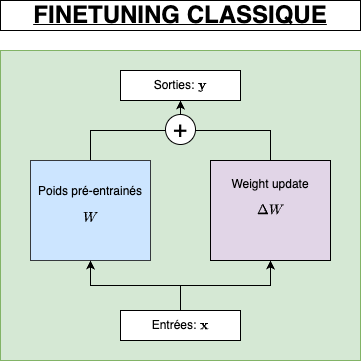

The diagram above was exported from draw.io. Its source (the exported page's mxGraphModel, read from the mxfile embedded in the PNG):
<mxGraphModel dx="1026" dy="658" grid="1" gridSize="10" guides="1" tooltips="1" connect="1" arrows="1" fold="1" page="1" pageScale="1" pageWidth="850" pageHeight="1100" math="1" shadow="0">
  <root>
    <mxCell id="0" />
    <mxCell id="1" parent="0" />
    <mxCell id="648V38aBqRib0lUki9Iq-1" value="" style="rounded=0;whiteSpace=wrap;html=1;fillColor=#d5e8d4;strokeColor=#82b366;" vertex="1" parent="1">
      <mxGeometry x="210" y="180" width="360" height="310" as="geometry" />
    </mxCell>
    <mxCell id="648V38aBqRib0lUki9Iq-17" style="edgeStyle=orthogonalEdgeStyle;rounded=0;orthogonalLoop=1;jettySize=auto;html=1;exitX=0.5;exitY=0;exitDx=0;exitDy=0;entryX=0.5;entryY=1;entryDx=0;entryDy=0;" edge="1" parent="1" source="648V38aBqRib0lUki9Iq-4" target="648V38aBqRib0lUki9Iq-6">
      <mxGeometry relative="1" as="geometry" />
    </mxCell>
    <mxCell id="648V38aBqRib0lUki9Iq-4" value="&lt;div&gt;Poids pré-entrainés&lt;/div&gt;&lt;div&gt;$$W$$&lt;/div&gt;" style="rounded=0;whiteSpace=wrap;html=1;fillColor=#cce5ff;strokeColor=#36393d;" vertex="1" parent="1">
      <mxGeometry x="240" y="290" width="120" height="100" as="geometry" />
    </mxCell>
    <mxCell id="648V38aBqRib0lUki9Iq-13" style="edgeStyle=orthogonalEdgeStyle;rounded=0;orthogonalLoop=1;jettySize=auto;html=1;exitX=0.5;exitY=0;exitDx=0;exitDy=0;entryX=0.5;entryY=1;entryDx=0;entryDy=0;" edge="1" parent="1" source="648V38aBqRib0lUki9Iq-5" target="648V38aBqRib0lUki9Iq-9">
      <mxGeometry relative="1" as="geometry" />
    </mxCell>
    <mxCell id="648V38aBqRib0lUki9Iq-14" style="edgeStyle=orthogonalEdgeStyle;rounded=0;orthogonalLoop=1;jettySize=auto;html=1;exitX=0.5;exitY=0;exitDx=0;exitDy=0;entryX=0.5;entryY=1;entryDx=0;entryDy=0;" edge="1" parent="1" source="648V38aBqRib0lUki9Iq-5" target="648V38aBqRib0lUki9Iq-4">
      <mxGeometry relative="1" as="geometry" />
    </mxCell>
    <mxCell id="648V38aBqRib0lUki9Iq-5" value="Entrées: \(\mathbf{x}\)" style="rounded=0;whiteSpace=wrap;html=1;" vertex="1" parent="1">
      <mxGeometry x="330" y="440" width="120" height="30" as="geometry" />
    </mxCell>
    <mxCell id="648V38aBqRib0lUki9Iq-6" value="Sorties: \(\mathbf{y}\)" style="rounded=0;whiteSpace=wrap;html=1;" vertex="1" parent="1">
      <mxGeometry x="330" y="200" width="120" height="30" as="geometry" />
    </mxCell>
    <mxCell id="648V38aBqRib0lUki9Iq-18" style="edgeStyle=orthogonalEdgeStyle;rounded=0;orthogonalLoop=1;jettySize=auto;html=1;exitX=0.5;exitY=0;exitDx=0;exitDy=0;entryX=0.5;entryY=1;entryDx=0;entryDy=0;" edge="1" parent="1" source="648V38aBqRib0lUki9Iq-9" target="648V38aBqRib0lUki9Iq-6">
      <mxGeometry relative="1" as="geometry" />
    </mxCell>
    <mxCell id="648V38aBqRib0lUki9Iq-9" value="&lt;div&gt;&lt;span style=&quot;background-color: transparent; color: light-dark(rgb(0, 0, 0), rgb(255, 255, 255));&quot;&gt;Weight update $$\Delta W$$&lt;/span&gt;&lt;br&gt;&lt;/div&gt;" style="rounded=0;whiteSpace=wrap;html=1;fillColor=#e1d5e7;strokeColor=#000000;" vertex="1" parent="1">
      <mxGeometry x="420" y="290" width="120" height="100" as="geometry" />
    </mxCell>
    <mxCell id="648V38aBqRib0lUki9Iq-19" value="&lt;font style=&quot;font-size: 24px;&quot;&gt;+&lt;/font&gt;" style="ellipse;whiteSpace=wrap;html=1;aspect=fixed;" vertex="1" parent="1">
      <mxGeometry x="375" y="244" width="30" height="30" as="geometry" />
    </mxCell>
    <mxCell id="648V38aBqRib0lUki9Iq-20" value="&lt;b&gt;&lt;u&gt;&lt;font style=&quot;font-size: 24px;&quot;&gt;FINETUNING CLASSIQUE&lt;/font&gt;&lt;/u&gt;&lt;/b&gt;" style="rounded=0;whiteSpace=wrap;html=1;" vertex="1" parent="1">
      <mxGeometry x="210" y="130" width="360" height="30" as="geometry" />
    </mxCell>
  </root>
</mxGraphModel>